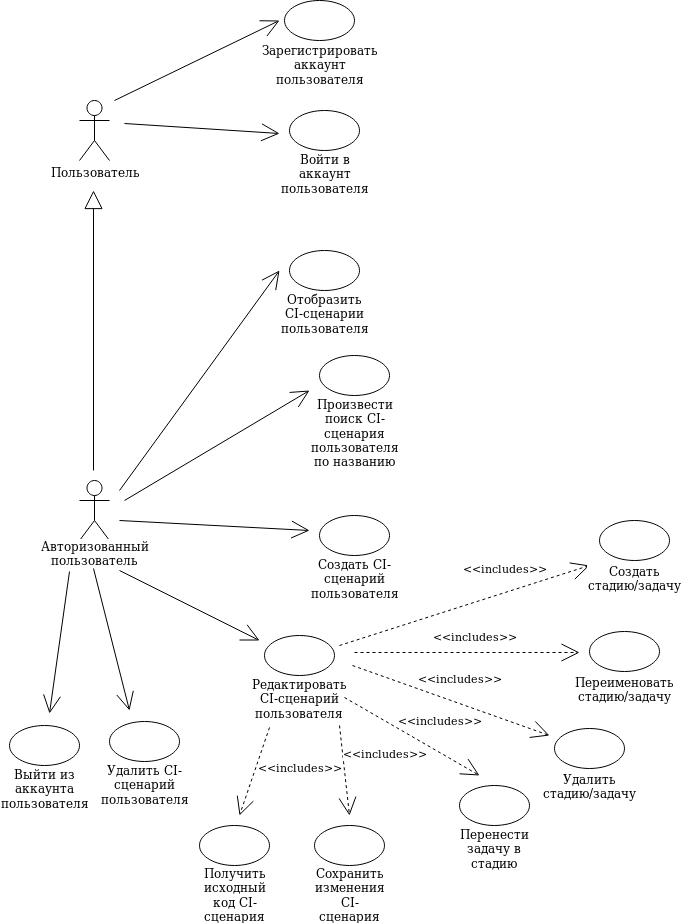

The diagram above was exported from draw.io. Its source (the exported page's mxGraphModel, read from the mxfile embedded in the PNG):
<mxGraphModel dx="2135" dy="1183" grid="1" gridSize="10" guides="1" tooltips="1" connect="1" arrows="1" fold="1" page="1" pageScale="1" pageWidth="850" pageHeight="1100" math="0" shadow="0">
  <root>
    <mxCell id="0" />
    <mxCell id="1" parent="0" />
    <object label="Actor" id="2">
      <mxCell style="shape=umlActor;verticalLabelPosition=bottom;labelBackgroundColor=#ffffff;verticalAlign=top;html=1;outlineConnect=0;fontColor=none;noLabel=1;" vertex="1" parent="1">
        <mxGeometry x="190" y="110" width="30" height="60" as="geometry" />
      </mxCell>
    </object>
    <mxCell id="3" value="Пользователь" style="text;html=1;strokeColor=none;fillColor=none;align=center;verticalAlign=middle;whiteSpace=wrap;rounded=0;labelBackgroundColor=#ffffff;fontColor=none;" vertex="1" parent="1">
      <mxGeometry x="185" y="171" width="40" height="20" as="geometry" />
    </mxCell>
    <mxCell id="4" value="Actor" style="shape=umlActor;verticalLabelPosition=bottom;labelBackgroundColor=#ffffff;verticalAlign=top;html=1;outlineConnect=0;fontColor=none;noLabel=1;" vertex="1" parent="1">
      <mxGeometry x="190" y="490" width="30" height="60" as="geometry" />
    </mxCell>
    <mxCell id="5" value="Авторизованный пользователь" style="text;html=1;strokeColor=none;fillColor=none;align=center;verticalAlign=middle;whiteSpace=wrap;rounded=0;labelBackgroundColor=#ffffff;fontColor=none;" vertex="1" parent="1">
      <mxGeometry x="185" y="552" width="40" height="20" as="geometry" />
    </mxCell>
    <mxCell id="6" value="" style="endArrow=block;html=1;fontColor=none;endFill=0;jumpSize=6;endSize=16;" edge="1" parent="1">
      <mxGeometry width="50" height="50" relative="1" as="geometry">
        <mxPoint x="204" y="480" as="sourcePoint" />
        <mxPoint x="204" y="200" as="targetPoint" />
      </mxGeometry>
    </mxCell>
    <mxCell id="7" value="" style="endArrow=open;html=1;fontColor=none;endSize=16;endFill=0;" edge="1" parent="1">
      <mxGeometry width="50" height="50" relative="1" as="geometry">
        <mxPoint x="225" y="110" as="sourcePoint" />
        <mxPoint x="390" y="30" as="targetPoint" />
      </mxGeometry>
    </mxCell>
    <mxCell id="8" value="" style="endArrow=open;html=1;fontColor=none;endSize=16;endFill=0;" edge="1" parent="1">
      <mxGeometry width="50" height="50" relative="1" as="geometry">
        <mxPoint x="235" y="132.99999999999977" as="sourcePoint" />
        <mxPoint x="390" y="142.99999999999977" as="targetPoint" />
      </mxGeometry>
    </mxCell>
    <mxCell id="9" value="" style="ellipse;whiteSpace=wrap;html=1;labelBackgroundColor=#ffffff;fontColor=none;" vertex="1" parent="1">
      <mxGeometry x="395" y="10" width="70" height="40" as="geometry" />
    </mxCell>
    <mxCell id="10" value="Зарегистрировать аккаунт пользователя" style="text;html=1;strokeColor=none;fillColor=none;align=center;verticalAlign=middle;whiteSpace=wrap;rounded=0;labelBackgroundColor=#ffffff;fontColor=none;" vertex="1" parent="1">
      <mxGeometry x="410" y="63" width="40" height="20" as="geometry" />
    </mxCell>
    <mxCell id="11" value="" style="ellipse;whiteSpace=wrap;html=1;labelBackgroundColor=#ffffff;fontColor=none;" vertex="1" parent="1">
      <mxGeometry x="400" y="120" width="70" height="40" as="geometry" />
    </mxCell>
    <mxCell id="12" value="Войти в аккаунт пользователя" style="text;html=1;strokeColor=none;fillColor=none;align=center;verticalAlign=middle;whiteSpace=wrap;rounded=0;labelBackgroundColor=#ffffff;fontColor=none;" vertex="1" parent="1">
      <mxGeometry x="415" y="173" width="40" height="20" as="geometry" />
    </mxCell>
    <mxCell id="13" value="" style="endArrow=open;html=1;fontColor=none;endSize=16;endFill=0;" edge="1" parent="1">
      <mxGeometry width="50" height="50" relative="1" as="geometry">
        <mxPoint x="230" y="500" as="sourcePoint" />
        <mxPoint x="390" y="280" as="targetPoint" />
      </mxGeometry>
    </mxCell>
    <mxCell id="14" value="" style="endArrow=open;html=1;fontColor=none;endSize=16;endFill=0;" edge="1" parent="1">
      <mxGeometry width="50" height="50" relative="1" as="geometry">
        <mxPoint x="230" y="530" as="sourcePoint" />
        <mxPoint x="420" y="540" as="targetPoint" />
      </mxGeometry>
    </mxCell>
    <mxCell id="15" value="" style="endArrow=open;html=1;fontColor=none;endSize=16;endFill=0;" edge="1" parent="1">
      <mxGeometry width="50" height="50" relative="1" as="geometry">
        <mxPoint x="235" y="510" as="sourcePoint" />
        <mxPoint x="420" y="400" as="targetPoint" />
      </mxGeometry>
    </mxCell>
    <mxCell id="16" value="" style="ellipse;whiteSpace=wrap;html=1;labelBackgroundColor=#ffffff;fontColor=none;" vertex="1" parent="1">
      <mxGeometry x="400" y="260" width="70" height="40" as="geometry" />
    </mxCell>
    <mxCell id="17" value="Отобразить CI-сценарии пользователя" style="text;html=1;strokeColor=none;fillColor=none;align=center;verticalAlign=middle;whiteSpace=wrap;rounded=0;labelBackgroundColor=#ffffff;fontColor=none;" vertex="1" parent="1">
      <mxGeometry x="415" y="313" width="40" height="20" as="geometry" />
    </mxCell>
    <mxCell id="18" value="" style="ellipse;whiteSpace=wrap;html=1;labelBackgroundColor=#ffffff;fontColor=none;" vertex="1" parent="1">
      <mxGeometry x="430" y="365" width="70" height="40" as="geometry" />
    </mxCell>
    <mxCell id="19" value="Произвести поиск CI-сценария пользователя по названию" style="text;html=1;strokeColor=none;fillColor=none;align=center;verticalAlign=middle;whiteSpace=wrap;rounded=0;labelBackgroundColor=#ffffff;fontColor=none;" vertex="1" parent="1">
      <mxGeometry x="445" y="432" width="40" height="20" as="geometry" />
    </mxCell>
    <mxCell id="20" value="" style="ellipse;whiteSpace=wrap;html=1;labelBackgroundColor=#ffffff;fontColor=none;" vertex="1" parent="1">
      <mxGeometry x="430" y="525" width="70" height="40" as="geometry" />
    </mxCell>
    <mxCell id="21" value="Создать CI-сценарий пользователя" style="text;html=1;strokeColor=none;fillColor=none;align=center;verticalAlign=middle;whiteSpace=wrap;rounded=0;labelBackgroundColor=#ffffff;fontColor=none;" vertex="1" parent="1">
      <mxGeometry x="445" y="577" width="40" height="20" as="geometry" />
    </mxCell>
    <mxCell id="22" value="" style="endArrow=open;html=1;fontColor=none;endSize=16;endFill=0;" edge="1" parent="1">
      <mxGeometry width="50" height="50" relative="1" as="geometry">
        <mxPoint x="230" y="580" as="sourcePoint" />
        <mxPoint x="370" y="650" as="targetPoint" />
      </mxGeometry>
    </mxCell>
    <mxCell id="23" value="" style="ellipse;whiteSpace=wrap;html=1;labelBackgroundColor=#ffffff;fontColor=none;" vertex="1" parent="1">
      <mxGeometry x="375" y="645" width="70" height="40" as="geometry" />
    </mxCell>
    <mxCell id="24" value="Редактировать CI-сценарий пользователя" style="text;html=1;strokeColor=none;fillColor=none;align=center;verticalAlign=middle;whiteSpace=wrap;rounded=0;labelBackgroundColor=#ffffff;fontColor=none;" vertex="1" parent="1">
      <mxGeometry x="390" y="697" width="40" height="20" as="geometry" />
    </mxCell>
    <mxCell id="25" value="" style="endArrow=open;html=1;fontColor=none;endSize=16;endFill=0;dashed=1;" edge="1" parent="1">
      <mxGeometry width="50" height="50" relative="1" as="geometry">
        <mxPoint x="450" y="655" as="sourcePoint" />
        <mxPoint x="700" y="575" as="targetPoint" />
      </mxGeometry>
    </mxCell>
    <mxCell id="26" value="&lt;font style=&quot;font-size: 11px&quot;&gt;&amp;lt;&amp;lt;includes&amp;gt;&amp;gt;&lt;/font&gt;" style="text;html=1;strokeColor=none;fillColor=none;align=center;verticalAlign=middle;whiteSpace=wrap;rounded=0;labelBackgroundColor=#ffffff;fontColor=none;" vertex="1" parent="1">
      <mxGeometry x="595" y="567" width="40" height="20" as="geometry" />
    </mxCell>
    <mxCell id="27" value="" style="endArrow=open;html=1;fontColor=none;endSize=16;endFill=0;dashed=1;" edge="1" parent="1">
      <mxGeometry width="50" height="50" relative="1" as="geometry">
        <mxPoint x="463" y="675" as="sourcePoint" />
        <mxPoint x="660" y="745" as="targetPoint" />
      </mxGeometry>
    </mxCell>
    <mxCell id="28" value="" style="endArrow=open;html=1;fontColor=none;endSize=16;endFill=0;dashed=1;" edge="1" parent="1">
      <mxGeometry width="50" height="50" relative="1" as="geometry">
        <mxPoint x="455" y="707" as="sourcePoint" />
        <mxPoint x="590" y="785" as="targetPoint" />
      </mxGeometry>
    </mxCell>
    <mxCell id="29" value="" style="ellipse;whiteSpace=wrap;html=1;labelBackgroundColor=#ffffff;fontColor=none;" vertex="1" parent="1">
      <mxGeometry x="710" y="530" width="70" height="40" as="geometry" />
    </mxCell>
    <mxCell id="30" value="Создать стадию/задачу" style="text;html=1;strokeColor=none;fillColor=none;align=center;verticalAlign=middle;whiteSpace=wrap;rounded=0;labelBackgroundColor=#ffffff;fontColor=none;" vertex="1" parent="1">
      <mxGeometry x="725" y="577" width="40" height="20" as="geometry" />
    </mxCell>
    <mxCell id="31" value="" style="ellipse;whiteSpace=wrap;html=1;labelBackgroundColor=#ffffff;fontColor=none;" vertex="1" parent="1">
      <mxGeometry x="665" y="738" width="70" height="40" as="geometry" />
    </mxCell>
    <mxCell id="32" value="Удалить стадию/задачу" style="text;html=1;strokeColor=none;fillColor=none;align=center;verticalAlign=middle;whiteSpace=wrap;rounded=0;labelBackgroundColor=#ffffff;fontColor=none;" vertex="1" parent="1">
      <mxGeometry x="680" y="785" width="40" height="20" as="geometry" />
    </mxCell>
    <mxCell id="33" value="" style="ellipse;whiteSpace=wrap;html=1;labelBackgroundColor=#ffffff;fontColor=none;" vertex="1" parent="1">
      <mxGeometry x="570" y="795" width="70" height="40" as="geometry" />
    </mxCell>
    <mxCell id="34" value="Перенести задачу в стадию" style="text;html=1;strokeColor=none;fillColor=none;align=center;verticalAlign=middle;whiteSpace=wrap;rounded=0;labelBackgroundColor=#ffffff;fontColor=none;" vertex="1" parent="1">
      <mxGeometry x="585" y="847" width="40" height="20" as="geometry" />
    </mxCell>
    <mxCell id="35" value="" style="endArrow=open;html=1;fontColor=none;endSize=16;endFill=0;dashed=1;" edge="1" parent="1">
      <mxGeometry width="50" height="50" relative="1" as="geometry">
        <mxPoint x="450" y="735" as="sourcePoint" />
        <mxPoint x="460" y="825" as="targetPoint" />
      </mxGeometry>
    </mxCell>
    <mxCell id="36" value="" style="ellipse;whiteSpace=wrap;html=1;labelBackgroundColor=#ffffff;fontColor=none;" vertex="1" parent="1">
      <mxGeometry x="425" y="835" width="70" height="40" as="geometry" />
    </mxCell>
    <mxCell id="37" value="Сохранить изменения CI-сценария" style="text;html=1;strokeColor=none;fillColor=none;align=center;verticalAlign=middle;whiteSpace=wrap;rounded=0;labelBackgroundColor=#ffffff;fontColor=none;" vertex="1" parent="1">
      <mxGeometry x="440" y="894" width="40" height="20" as="geometry" />
    </mxCell>
    <mxCell id="38" value="" style="endArrow=open;html=1;fontColor=none;endSize=16;endFill=0;dashed=1;" edge="1" parent="1">
      <mxGeometry width="50" height="50" relative="1" as="geometry">
        <mxPoint x="380" y="737" as="sourcePoint" />
        <mxPoint x="350" y="825" as="targetPoint" />
      </mxGeometry>
    </mxCell>
    <mxCell id="39" value="" style="ellipse;whiteSpace=wrap;html=1;labelBackgroundColor=#ffffff;fontColor=none;" vertex="1" parent="1">
      <mxGeometry x="310" y="835" width="70" height="40" as="geometry" />
    </mxCell>
    <mxCell id="40" value="Получить исходный код CI-сценария" style="text;html=1;strokeColor=none;fillColor=none;align=center;verticalAlign=middle;whiteSpace=wrap;rounded=0;labelBackgroundColor=#ffffff;fontColor=none;" vertex="1" parent="1">
      <mxGeometry x="325" y="894" width="40" height="20" as="geometry" />
    </mxCell>
    <mxCell id="41" value="&lt;font style=&quot;font-size: 11px&quot;&gt;&amp;lt;&amp;lt;includes&amp;gt;&amp;gt;&lt;/font&gt;" style="text;html=1;strokeColor=none;fillColor=none;align=center;verticalAlign=middle;whiteSpace=wrap;rounded=0;labelBackgroundColor=#ffffff;fontColor=none;rotation=0;" vertex="1" parent="1">
      <mxGeometry x="530" y="719" width="40" height="20" as="geometry" />
    </mxCell>
    <mxCell id="42" value="&lt;font style=&quot;font-size: 11px&quot;&gt;&amp;lt;&amp;lt;includes&amp;gt;&amp;gt;&lt;/font&gt;" style="text;html=1;strokeColor=none;fillColor=none;align=center;verticalAlign=middle;whiteSpace=wrap;rounded=0;labelBackgroundColor=#ffffff;fontColor=none;rotation=0;" vertex="1" parent="1">
      <mxGeometry x="470" y="749.5" width="50" height="25" as="geometry" />
    </mxCell>
    <mxCell id="43" value="&lt;font style=&quot;font-size: 11px&quot;&gt;&amp;lt;&amp;lt;includes&amp;gt;&amp;gt;&lt;/font&gt;" style="text;html=1;strokeColor=none;fillColor=none;align=center;verticalAlign=middle;whiteSpace=wrap;rounded=0;labelBackgroundColor=#ffffff;fontColor=none;" vertex="1" parent="1">
      <mxGeometry x="390" y="766" width="40" height="20" as="geometry" />
    </mxCell>
    <mxCell id="44" value="&lt;font style=&quot;font-size: 11px&quot;&gt;&amp;lt;&amp;lt;includes&amp;gt;&amp;gt;&lt;/font&gt;" style="text;html=1;strokeColor=none;fillColor=none;align=center;verticalAlign=middle;whiteSpace=wrap;rounded=0;labelBackgroundColor=#ffffff;fontColor=none;" vertex="1" parent="1">
      <mxGeometry x="550" y="677" width="40" height="20" as="geometry" />
    </mxCell>
    <mxCell id="45" value="" style="endArrow=open;html=1;fontColor=none;endSize=16;endFill=0;" edge="1" parent="1">
      <mxGeometry width="50" height="50" relative="1" as="geometry">
        <mxPoint x="204" y="578.0000000000002" as="sourcePoint" />
        <mxPoint x="240" y="720" as="targetPoint" />
      </mxGeometry>
    </mxCell>
    <mxCell id="46" value="" style="ellipse;whiteSpace=wrap;html=1;labelBackgroundColor=#ffffff;fontColor=none;" vertex="1" parent="1">
      <mxGeometry x="220" y="731" width="70" height="40" as="geometry" />
    </mxCell>
    <mxCell id="47" value="Удалить CI-сценарий пользователя" style="text;html=1;strokeColor=none;fillColor=none;align=center;verticalAlign=middle;whiteSpace=wrap;rounded=0;labelBackgroundColor=#ffffff;fontColor=none;" vertex="1" parent="1">
      <mxGeometry x="235" y="783" width="40" height="20" as="geometry" />
    </mxCell>
    <mxCell id="48" value="" style="ellipse;whiteSpace=wrap;html=1;labelBackgroundColor=#ffffff;fontColor=none;" vertex="1" parent="1">
      <mxGeometry x="700" y="641" width="70" height="40" as="geometry" />
    </mxCell>
    <mxCell id="49" value="Переименовать стадию/задачу" style="text;html=1;strokeColor=none;fillColor=none;align=center;verticalAlign=middle;whiteSpace=wrap;rounded=0;labelBackgroundColor=#ffffff;fontColor=none;" vertex="1" parent="1">
      <mxGeometry x="715" y="688" width="40" height="20" as="geometry" />
    </mxCell>
    <mxCell id="50" value="" style="endArrow=open;html=1;fontColor=none;endSize=16;endFill=0;dashed=1;" edge="1" parent="1">
      <mxGeometry width="50" height="50" relative="1" as="geometry">
        <mxPoint x="465" y="662" as="sourcePoint" />
        <mxPoint x="690" y="662" as="targetPoint" />
      </mxGeometry>
    </mxCell>
    <mxCell id="51" value="&lt;font style=&quot;font-size: 11px&quot;&gt;&amp;lt;&amp;lt;includes&amp;gt;&amp;gt;&lt;/font&gt;" style="text;html=1;strokeColor=none;fillColor=none;align=center;verticalAlign=middle;whiteSpace=wrap;rounded=0;labelBackgroundColor=#ffffff;fontColor=none;" vertex="1" parent="1">
      <mxGeometry x="565" y="635" width="40" height="20" as="geometry" />
    </mxCell>
    <mxCell id="52" value="" style="endArrow=open;html=1;fontColor=none;endSize=16;endFill=0;" edge="1" parent="1">
      <mxGeometry width="50" height="50" relative="1" as="geometry">
        <mxPoint x="180" y="581" as="sourcePoint" />
        <mxPoint x="160" y="723.0000000000002" as="targetPoint" />
      </mxGeometry>
    </mxCell>
    <mxCell id="53" value="" style="ellipse;whiteSpace=wrap;html=1;labelBackgroundColor=#ffffff;fontColor=none;" vertex="1" parent="1">
      <mxGeometry x="120" y="735" width="70" height="40" as="geometry" />
    </mxCell>
    <mxCell id="54" value="Выйти из аккаунта пользователя" style="text;html=1;strokeColor=none;fillColor=none;align=center;verticalAlign=middle;whiteSpace=wrap;rounded=0;labelBackgroundColor=#ffffff;fontColor=none;" vertex="1" parent="1">
      <mxGeometry x="135" y="787" width="40" height="20" as="geometry" />
    </mxCell>
  </root>
</mxGraphModel>